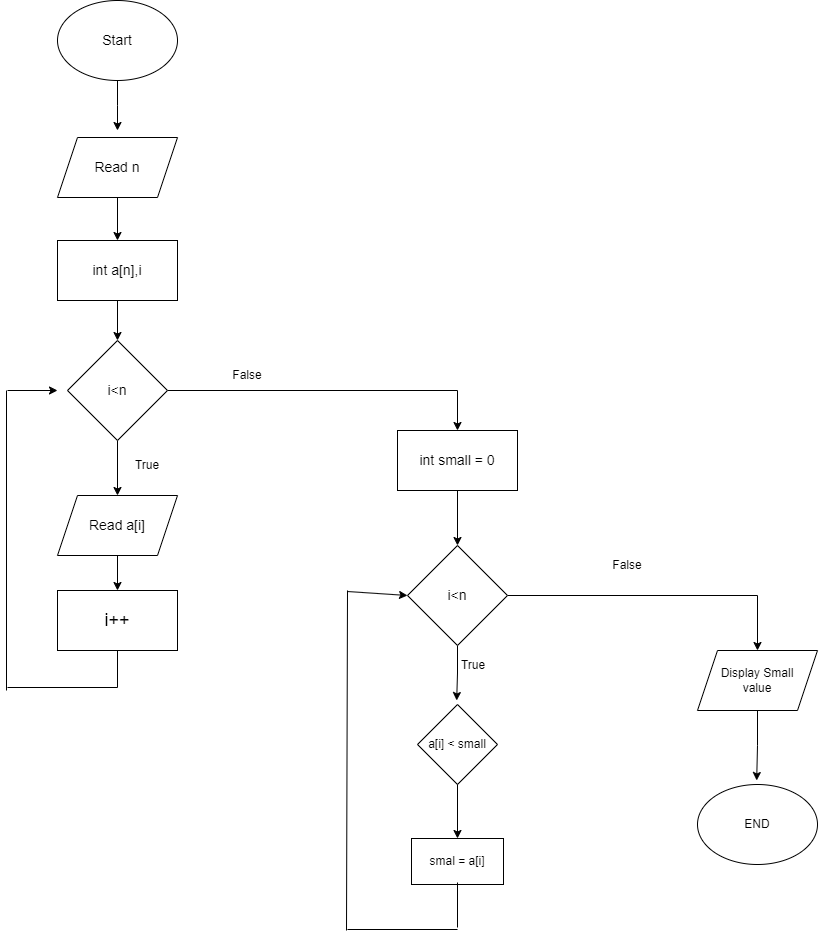

The diagram above was exported from draw.io. Its source (the exported page's mxGraphModel, read from the mxfile embedded in the PNG):
<mxGraphModel dx="2625" dy="1393" grid="1" gridSize="10" guides="1" tooltips="1" connect="1" arrows="1" fold="1" page="1" pageScale="1" pageWidth="850" pageHeight="1100" math="0" shadow="0">
  <root>
    <mxCell id="0" />
    <mxCell id="1" parent="0" />
    <mxCell id="YdlRWjShCzE_siNwFDsd-1" style="edgeStyle=orthogonalEdgeStyle;rounded=0;orthogonalLoop=1;jettySize=auto;html=1;exitX=0.5;exitY=1;exitDx=0;exitDy=0;entryX=0.5;entryY=0;entryDx=0;entryDy=0;" parent="1" source="YdlRWjShCzE_siNwFDsd-2" edge="1">
      <mxGeometry relative="1" as="geometry">
        <mxPoint x="430" y="740" as="targetPoint" />
      </mxGeometry>
    </mxCell>
    <mxCell id="YdlRWjShCzE_siNwFDsd-2" value="&lt;font style=&quot;font-size: 14px;&quot;&gt;Start&lt;/font&gt;" style="ellipse;whiteSpace=wrap;html=1;" parent="1" vertex="1">
      <mxGeometry x="370" y="610" width="120" height="80" as="geometry" />
    </mxCell>
    <mxCell id="YdlRWjShCzE_siNwFDsd-3" style="edgeStyle=orthogonalEdgeStyle;rounded=0;orthogonalLoop=1;jettySize=auto;html=1;exitX=0.5;exitY=1;exitDx=0;exitDy=0;" parent="1" source="YdlRWjShCzE_siNwFDsd-4" target="YdlRWjShCzE_siNwFDsd-6" edge="1">
      <mxGeometry relative="1" as="geometry" />
    </mxCell>
    <mxCell id="YdlRWjShCzE_siNwFDsd-4" value="&lt;font style=&quot;font-size: 14px;&quot;&gt;Read n&lt;/font&gt;" style="shape=parallelogram;perimeter=parallelogramPerimeter;whiteSpace=wrap;html=1;fixedSize=1;" parent="1" vertex="1">
      <mxGeometry x="370" y="747" width="120" height="60" as="geometry" />
    </mxCell>
    <mxCell id="YdlRWjShCzE_siNwFDsd-5" value="" style="edgeStyle=orthogonalEdgeStyle;rounded=0;orthogonalLoop=1;jettySize=auto;html=1;" parent="1" source="YdlRWjShCzE_siNwFDsd-6" target="YdlRWjShCzE_siNwFDsd-9" edge="1">
      <mxGeometry relative="1" as="geometry" />
    </mxCell>
    <mxCell id="YdlRWjShCzE_siNwFDsd-6" value="&lt;font style=&quot;font-size: 14px;&quot;&gt;int a[n],i&lt;/font&gt;" style="rounded=0;whiteSpace=wrap;html=1;" parent="1" vertex="1">
      <mxGeometry x="370" y="850" width="120" height="60" as="geometry" />
    </mxCell>
    <mxCell id="YdlRWjShCzE_siNwFDsd-7" value="" style="edgeStyle=orthogonalEdgeStyle;rounded=0;orthogonalLoop=1;jettySize=auto;html=1;" parent="1" source="YdlRWjShCzE_siNwFDsd-9" target="YdlRWjShCzE_siNwFDsd-11" edge="1">
      <mxGeometry relative="1" as="geometry" />
    </mxCell>
    <mxCell id="YdlRWjShCzE_siNwFDsd-8" style="edgeStyle=orthogonalEdgeStyle;rounded=0;orthogonalLoop=1;jettySize=auto;html=1;exitX=1;exitY=0.5;exitDx=0;exitDy=0;entryX=0.5;entryY=0;entryDx=0;entryDy=0;" parent="1" source="YdlRWjShCzE_siNwFDsd-9" target="YdlRWjShCzE_siNwFDsd-25" edge="1">
      <mxGeometry relative="1" as="geometry" />
    </mxCell>
    <mxCell id="YdlRWjShCzE_siNwFDsd-9" value="&lt;font style=&quot;font-size: 14px;&quot;&gt;i&amp;lt;n&lt;/font&gt;" style="rhombus;whiteSpace=wrap;html=1;" parent="1" vertex="1">
      <mxGeometry x="380" y="950" width="100" height="100" as="geometry" />
    </mxCell>
    <mxCell id="YdlRWjShCzE_siNwFDsd-10" style="edgeStyle=orthogonalEdgeStyle;rounded=0;orthogonalLoop=1;jettySize=auto;html=1;exitX=0.5;exitY=1;exitDx=0;exitDy=0;entryX=0.5;entryY=0;entryDx=0;entryDy=0;" parent="1" source="YdlRWjShCzE_siNwFDsd-11" target="YdlRWjShCzE_siNwFDsd-17" edge="1">
      <mxGeometry relative="1" as="geometry" />
    </mxCell>
    <mxCell id="YdlRWjShCzE_siNwFDsd-11" value="&lt;font style=&quot;font-size: 14px;&quot;&gt;Read a[i]&lt;/font&gt;" style="shape=parallelogram;perimeter=parallelogramPerimeter;whiteSpace=wrap;html=1;fixedSize=1;" parent="1" vertex="1">
      <mxGeometry x="370" y="1105" width="120" height="60" as="geometry" />
    </mxCell>
    <mxCell id="YdlRWjShCzE_siNwFDsd-12" value="True" style="text;html=1;strokeColor=none;fillColor=none;align=center;verticalAlign=middle;whiteSpace=wrap;rounded=0;" parent="1" vertex="1">
      <mxGeometry x="430" y="1060" width="60" height="30" as="geometry" />
    </mxCell>
    <mxCell id="YdlRWjShCzE_siNwFDsd-13" value="" style="endArrow=none;html=1;rounded=0;entryX=0.5;entryY=1;entryDx=0;entryDy=0;" parent="1" edge="1">
      <mxGeometry width="50" height="50" relative="1" as="geometry">
        <mxPoint x="430" y="1297" as="sourcePoint" />
        <mxPoint x="430" y="1252" as="targetPoint" />
      </mxGeometry>
    </mxCell>
    <mxCell id="YdlRWjShCzE_siNwFDsd-14" value="" style="endArrow=none;html=1;rounded=0;" parent="1" edge="1">
      <mxGeometry width="50" height="50" relative="1" as="geometry">
        <mxPoint x="320" y="1297" as="sourcePoint" />
        <mxPoint x="430" y="1297" as="targetPoint" />
      </mxGeometry>
    </mxCell>
    <mxCell id="YdlRWjShCzE_siNwFDsd-15" value="" style="endArrow=none;html=1;rounded=0;" parent="1" edge="1">
      <mxGeometry width="50" height="50" relative="1" as="geometry">
        <mxPoint x="319" y="1300" as="sourcePoint" />
        <mxPoint x="319" y="1000" as="targetPoint" />
      </mxGeometry>
    </mxCell>
    <mxCell id="YdlRWjShCzE_siNwFDsd-16" value="" style="endArrow=classic;html=1;rounded=0;" parent="1" edge="1">
      <mxGeometry width="50" height="50" relative="1" as="geometry">
        <mxPoint x="320" y="1000" as="sourcePoint" />
        <mxPoint x="370" y="1000" as="targetPoint" />
      </mxGeometry>
    </mxCell>
    <mxCell id="YdlRWjShCzE_siNwFDsd-17" value="&lt;font style=&quot;font-size: 18px;&quot;&gt;i++&lt;/font&gt;" style="rounded=0;whiteSpace=wrap;html=1;" parent="1" vertex="1">
      <mxGeometry x="370" y="1200" width="120" height="60" as="geometry" />
    </mxCell>
    <mxCell id="YdlRWjShCzE_siNwFDsd-18" value="False" style="text;html=1;strokeColor=none;fillColor=none;align=center;verticalAlign=middle;whiteSpace=wrap;rounded=0;" parent="1" vertex="1">
      <mxGeometry x="530" y="970" width="60" height="30" as="geometry" />
    </mxCell>
    <mxCell id="YdlRWjShCzE_siNwFDsd-19" style="edgeStyle=orthogonalEdgeStyle;rounded=0;orthogonalLoop=1;jettySize=auto;html=1;exitX=0.5;exitY=1;exitDx=0;exitDy=0;" parent="1" source="YdlRWjShCzE_siNwFDsd-21" edge="1">
      <mxGeometry relative="1" as="geometry">
        <mxPoint x="769.181818181818" y="1310" as="targetPoint" />
      </mxGeometry>
    </mxCell>
    <mxCell id="YdlRWjShCzE_siNwFDsd-20" style="edgeStyle=orthogonalEdgeStyle;rounded=0;orthogonalLoop=1;jettySize=auto;html=1;exitX=1;exitY=0.5;exitDx=0;exitDy=0;entryX=0.5;entryY=0;entryDx=0;entryDy=0;" parent="1" source="YdlRWjShCzE_siNwFDsd-21" target="YdlRWjShCzE_siNwFDsd-29" edge="1">
      <mxGeometry relative="1" as="geometry">
        <mxPoint x="1030" y="1205.181818181818" as="targetPoint" />
      </mxGeometry>
    </mxCell>
    <mxCell id="YdlRWjShCzE_siNwFDsd-21" value="&lt;font style=&quot;font-size: 14px;&quot;&gt;i&amp;lt;n&lt;/font&gt;" style="rhombus;whiteSpace=wrap;html=1;" parent="1" vertex="1">
      <mxGeometry x="720" y="1155" width="100" height="100" as="geometry" />
    </mxCell>
    <mxCell id="YdlRWjShCzE_siNwFDsd-22" value="" style="edgeStyle=orthogonalEdgeStyle;rounded=0;orthogonalLoop=1;jettySize=auto;html=1;" parent="1" source="YdlRWjShCzE_siNwFDsd-23" target="YdlRWjShCzE_siNwFDsd-26" edge="1">
      <mxGeometry relative="1" as="geometry" />
    </mxCell>
    <mxCell id="YdlRWjShCzE_siNwFDsd-23" value="a[i] &amp;lt; small" style="rhombus;whiteSpace=wrap;html=1;" parent="1" vertex="1">
      <mxGeometry x="730" y="1314" width="80" height="80" as="geometry" />
    </mxCell>
    <mxCell id="YdlRWjShCzE_siNwFDsd-24" style="edgeStyle=orthogonalEdgeStyle;rounded=0;orthogonalLoop=1;jettySize=auto;html=1;exitX=0.5;exitY=1;exitDx=0;exitDy=0;entryX=0.5;entryY=0;entryDx=0;entryDy=0;" parent="1" source="YdlRWjShCzE_siNwFDsd-25" target="YdlRWjShCzE_siNwFDsd-21" edge="1">
      <mxGeometry relative="1" as="geometry" />
    </mxCell>
    <mxCell id="YdlRWjShCzE_siNwFDsd-25" value="&lt;span style=&quot;font-size: 14px;&quot;&gt;int small = 0&lt;/span&gt;" style="rounded=0;whiteSpace=wrap;html=1;" parent="1" vertex="1">
      <mxGeometry x="710" y="1040" width="120" height="60" as="geometry" />
    </mxCell>
    <mxCell id="YdlRWjShCzE_siNwFDsd-26" value="smal = a[i]" style="whiteSpace=wrap;html=1;" parent="1" vertex="1">
      <mxGeometry x="724" y="1448" width="92" height="46" as="geometry" />
    </mxCell>
    <mxCell id="YdlRWjShCzE_siNwFDsd-27" value="True" style="text;html=1;strokeColor=none;fillColor=none;align=center;verticalAlign=middle;whiteSpace=wrap;rounded=0;" parent="1" vertex="1">
      <mxGeometry x="756" y="1260" width="60" height="30" as="geometry" />
    </mxCell>
    <mxCell id="YdlRWjShCzE_siNwFDsd-28" style="edgeStyle=orthogonalEdgeStyle;rounded=0;orthogonalLoop=1;jettySize=auto;html=1;exitX=0.5;exitY=1;exitDx=0;exitDy=0;" parent="1" source="YdlRWjShCzE_siNwFDsd-29" edge="1">
      <mxGeometry relative="1" as="geometry">
        <mxPoint x="1069.181818181818" y="1390" as="targetPoint" />
      </mxGeometry>
    </mxCell>
    <mxCell id="YdlRWjShCzE_siNwFDsd-29" value="Display Small &lt;br&gt;value" style="shape=parallelogram;perimeter=parallelogramPerimeter;whiteSpace=wrap;html=1;fixedSize=1;" parent="1" vertex="1">
      <mxGeometry x="1010" y="1260" width="120" height="60" as="geometry" />
    </mxCell>
    <mxCell id="YdlRWjShCzE_siNwFDsd-30" value="END" style="ellipse;whiteSpace=wrap;html=1;" parent="1" vertex="1">
      <mxGeometry x="1010" y="1394" width="120" height="80" as="geometry" />
    </mxCell>
    <mxCell id="YdlRWjShCzE_siNwFDsd-31" value="False" style="text;html=1;strokeColor=none;fillColor=none;align=center;verticalAlign=middle;whiteSpace=wrap;rounded=0;" parent="1" vertex="1">
      <mxGeometry x="910" y="1160" width="60" height="30" as="geometry" />
    </mxCell>
    <mxCell id="YdlRWjShCzE_siNwFDsd-32" value="" style="endArrow=none;html=1;rounded=0;entryX=0.5;entryY=1;entryDx=0;entryDy=0;" parent="1" edge="1">
      <mxGeometry width="50" height="50" relative="1" as="geometry">
        <mxPoint x="770" y="1537" as="sourcePoint" />
        <mxPoint x="770" y="1492" as="targetPoint" />
      </mxGeometry>
    </mxCell>
    <mxCell id="YdlRWjShCzE_siNwFDsd-33" value="" style="endArrow=none;html=1;rounded=0;" parent="1" edge="1">
      <mxGeometry width="50" height="50" relative="1" as="geometry">
        <mxPoint x="660" y="1539" as="sourcePoint" />
        <mxPoint x="770" y="1539" as="targetPoint" />
      </mxGeometry>
    </mxCell>
    <mxCell id="YdlRWjShCzE_siNwFDsd-34" value="" style="endArrow=none;html=1;rounded=0;" parent="1" edge="1">
      <mxGeometry width="50" height="50" relative="1" as="geometry">
        <mxPoint x="659" y="1540" as="sourcePoint" />
        <mxPoint x="660" y="1200" as="targetPoint" />
      </mxGeometry>
    </mxCell>
    <mxCell id="YdlRWjShCzE_siNwFDsd-35" value="" style="endArrow=classic;html=1;rounded=0;entryX=0;entryY=0.5;entryDx=0;entryDy=0;" parent="1" target="YdlRWjShCzE_siNwFDsd-21" edge="1">
      <mxGeometry width="50" height="50" relative="1" as="geometry">
        <mxPoint x="660" y="1201" as="sourcePoint" />
        <mxPoint x="710" y="1201" as="targetPoint" />
      </mxGeometry>
    </mxCell>
  </root>
</mxGraphModel>